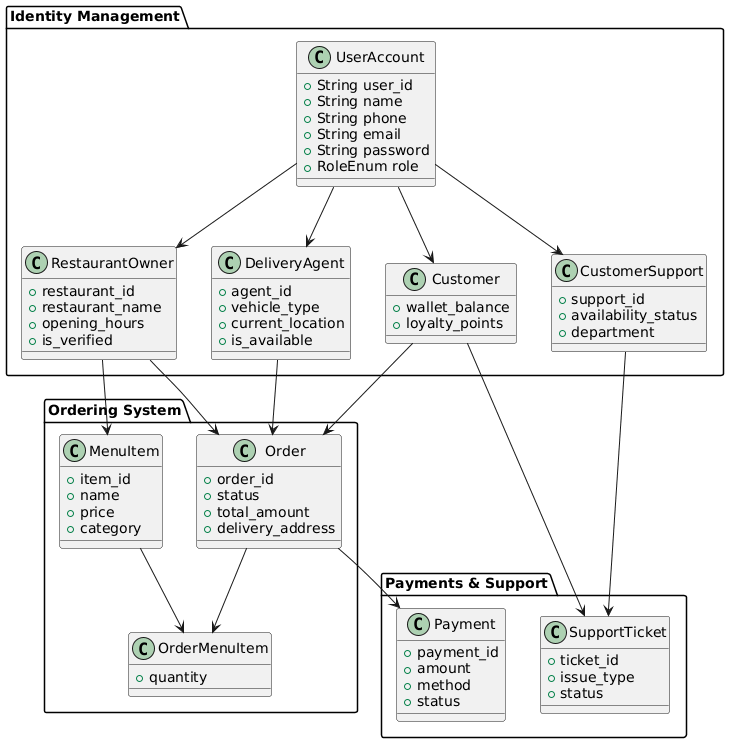

The diagram above was rendered by PlantUML. Its source (embedded in the PNG):
@startuml
skinparam componentStyle uml2

package "Identity Management" {
    class UserAccount {
        + String user_id
        + String name
        + String phone
        + String email
        + String password
        + RoleEnum role
    }

    class Customer {
        + wallet_balance
        + loyalty_points
    }

    class RestaurantOwner {
        + restaurant_id
        + restaurant_name
        + opening_hours
        + is_verified
    }

    class DeliveryAgent {
        + agent_id
        + vehicle_type
        + current_location
        + is_available
    }

    class CustomerSupport {
        + support_id
        + availability_status
        + department
    }
}

package "Ordering System" {
    class Order {
        + order_id
        + status
        + total_amount
        + delivery_address
    }

    class MenuItem {
        + item_id
        + name
        + price
        + category
    }

    class OrderMenuItem {
        + quantity
    }
}

package "Payments & Support" {
    class Payment {
        + payment_id
        + amount
        + method
        + status
    }

    class SupportTicket {
        + ticket_id
        + issue_type
        + status
    }
}

' Relationships
UserAccount --> Customer
UserAccount --> RestaurantOwner
UserAccount --> DeliveryAgent
UserAccount --> CustomerSupport

Customer --> Order
RestaurantOwner --> Order
DeliveryAgent --> Order

Order --> OrderMenuItem
MenuItem --> OrderMenuItem
RestaurantOwner --> MenuItem

Order --> Payment
Customer --> SupportTicket
CustomerSupport --> SupportTicket
@enduml